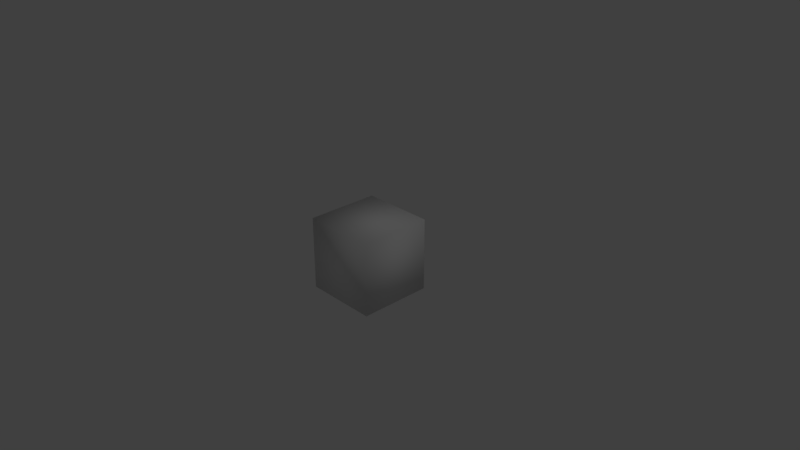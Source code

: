 # Source: SmoothCube.blend  (saved by Blender 2.79.0; exported with 4.5.12 LTS)
import bpy
from mathutils import Matrix  # noqa: F401  (used for matrix-valued properties, if any)

bpy.ops.wm.read_factory_settings(use_empty=True)
scene = bpy.context.scene
scene.name = 'Scene'

# ---- collections
col_collection_1 = bpy.data.collections.new('Collection 1'); scene.collection.children.link(col_collection_1)

# ---- materials (node trees are filled in below, after node groups)
mat_material = bpy.data.materials.new('Material')
mat_material.alpha_threshold = 0.0
mat_material.use_transparent_shadow = False
mat_material.roughness = 0.5
mat_material.line_color = (0.0, 0.0, 0.0, 1.0)

# ---- node groups
ng_auto_smooth = bpy.data.node_groups.new('Auto Smooth', 'GeometryNodeTree')
_s = ng_auto_smooth.interface.new_socket(name='Geometry', in_out='OUTPUT', socket_type='NodeSocketGeometry')
_s = ng_auto_smooth.interface.new_socket(name='Geometry', in_out='INPUT', socket_type='NodeSocketGeometry')
_s = ng_auto_smooth.interface.new_socket(name='Angle', in_out='INPUT', socket_type='NodeSocketFloat')
_s.subtype = 'ANGLE'
_s.min_value = 0.0
_s.max_value = 3.142
ng_auto_smooth.is_modifier = True
_N = ng_auto_smooth.nodes; _L = ng_auto_smooth.links
n0 = _N.new('NodeGroupOutput'); n0.name = 'Group Output'; n0.location = (480, -100)
n1 = _N.new('NodeGroupInput'); n1.name = 'Group Input'; n1.location = (-420, -300)
n2 = _N.new('NodeGroupInput'); n2.name = 'Group Input.001'; n2.location = (-60, -100)
n3 = _N.new('GeometryNodeSetShadeSmooth'); n3.name = 'Set Shade Smooth'; n3.location = (120, -100)
n3.domain = 'EDGE'
n4 = _N.new('GeometryNodeSetShadeSmooth'); n4.name = 'Set Shade Smooth.001'; n4.location = (300, -100)
n5 = _N.new('GeometryNodeInputMeshEdgeAngle'); n5.name = 'Edge Angle'; n5.location = (-420, -220)
n6 = _N.new('GeometryNodeInputEdgeSmooth'); n6.name = 'Is Edge Smooth'; n6.location = (-60, -160)
n7 = _N.new('GeometryNodeInputShadeSmooth'); n7.name = 'Is Face Smooth'; n7.location = (-240, -340)
n8 = _N.new('FunctionNodeBooleanMath'); n8.name = 'Boolean Math'; n8.location = (-60, -220)
n9 = _N.new('FunctionNodeCompare'); n9.name = 'Compare'; n9.location = (-240, -180)
n9.operation = 'LESS_EQUAL'
_L.new(n5.outputs[0], n9.inputs[0])
_L.new(n4.outputs[0], n0.inputs[0])
_L.new(n1.outputs[1], n9.inputs[1])
_L.new(n9.outputs[0], n8.inputs[0])
_L.new(n7.outputs[0], n8.inputs[1])
_L.new(n2.outputs[0], n3.inputs[0])
_L.new(n6.outputs[0], n3.inputs[1])
_L.new(n3.outputs[0], n4.inputs[0])
_L.new(n8.outputs[0], n3.inputs[2])
n0.is_active_output = True

# ---- material node trees

# ---- world
world_world = bpy.data.worlds.new('World'); scene.world = world_world
world_world.color = (0.05088, 0.05088, 0.05088)
world_world.use_sun_shadow = False
world_world.sun_shadow_jitter_overblur = 0.0
world_world.cycles.sampling_method = 'MANUAL'

# ---- cameras
cam_camera = bpy.data.cameras.new('Camera')
cam_camera.clip_end = 100.0
cam_camera.lens = 35.0
cam_camera.sensor_width = 32.0
cam_camera.sensor_height = 18.0
cam_camera.ortho_scale = 7.314
cam_camera.dof.focus_distance = 0.0
cam_camera.dof.aperture_fstop = 128.0

# ---- lights
light_lamp = bpy.data.lights.new('Lamp', 'POINT')
light_lamp.transmission_factor = 0.0
light_lamp.cutoff_distance = 30.0
light_lamp.energy = 100.0
light_lamp.shadow_buffer_clip_start = 1.001
light_lamp.shadow_soft_size = 0.1
light_lamp.shadow_maximum_resolution = 0.006
light_lamp.use_absolute_resolution = True

# ---- meshes
me_cube = bpy.data.meshes.new('Cube')
me_cube.from_pydata([(1.0, 1.0, -1.0), (1.0, -1.0, -1.0), (-1.0, -1.0, -1.0), (-1.0, 1.0, -1.0), (1.0, 1.0, 1.0), (1.0, -1.0, 1.0), (-1.0, -1.0, 1.0), (-1.0, 1.0, 1.0)], [], [(0, 1, 2, 3), (4, 7, 6, 5), (0, 4, 5, 1), (1, 5, 6, 2), (2, 6, 7, 3), (4, 0, 3, 7)])
me_cube.polygons.foreach_set('use_smooth', [True] * 6)
me_cube.materials.append(mat_material)
me_cube.use_remesh_preserve_volume = False
me_cube.use_remesh_preserve_attributes = False
me_cube.use_mirror_vertex_groups = False
me_cube.update()

# ---- objects
ob_cube = bpy.data.objects.new('Cube', me_cube)
ob_lamp = bpy.data.objects.new('Lamp', light_lamp)
ob_camera = bpy.data.objects.new('Camera', cam_camera)

# ---- transforms, parenting, visibility, modifiers, constraints
ob_cube.location = (0.0, 0.0, 0.0)
ob_cube.scale = (0.5, 0.5, 0.5)
ob_cube.lock_rotations_4d = False
ob_cube.empty_display_type = 'ARROWS'
ob_cube.lineart.crease_threshold = 0.0
_m = ob_cube.modifiers.new('Auto Smooth', 'NODES')
_m.node_group = ng_auto_smooth
_gi = [s.identifier for s in ng_auto_smooth.interface.items_tree if s.item_type == 'SOCKET' and s.in_out == 'INPUT']
_m[_gi[1]] = 3.142  # Angle
ob_lamp.location = (4.076, 1.005, 5.904)
ob_lamp.rotation_euler = (0.6503, 0.05522, 1.866)
ob_lamp.lock_rotations_4d = False
ob_lamp.empty_display_type = 'ARROWS'
ob_lamp.color = (0.0, 0.0, 0.0, 0.0)
ob_lamp.lineart.crease_threshold = 0.0
ob_camera.location = (7.481, -6.508, 5.344)
ob_camera.rotation_euler = (1.109, 0.0, 0.8149)
ob_camera.lock_rotations_4d = False
ob_camera.empty_display_type = 'ARROWS'
ob_camera.color = (0.0, 0.0, 0.0, 0.0)
ob_camera.display_type = 'WIRE'
ob_camera.lineart.crease_threshold = 0.0

# ---- collection membership
col_collection_1.objects.link(ob_cube)
col_collection_1.objects.link(ob_lamp)
col_collection_1.objects.link(ob_camera)

# ---- scene / render settings (as saved in the file)
scene.camera = ob_camera
scene.frame_start = 1; scene.frame_end = 250; scene.frame_set(1)
scene.render.engine = 'BLENDER_EEVEE_NEXT'
scene.render.resolution_percentage = 50
scene.render.dither_intensity = 0.0
scene.cycles.use_denoising = False
scene.cycles.samples = 128
scene.cycles.sampling_pattern = 'TABULATED_SOBOL'
scene.cycles.use_adaptive_sampling = False
scene.cycles.use_light_tree = False
scene.cycles.blur_glossy = 0.0
scene.cycles.sample_clamp_indirect = 0.0
scene.view_settings.view_transform = 'Standard'
bpy.context.view_layer.update()
